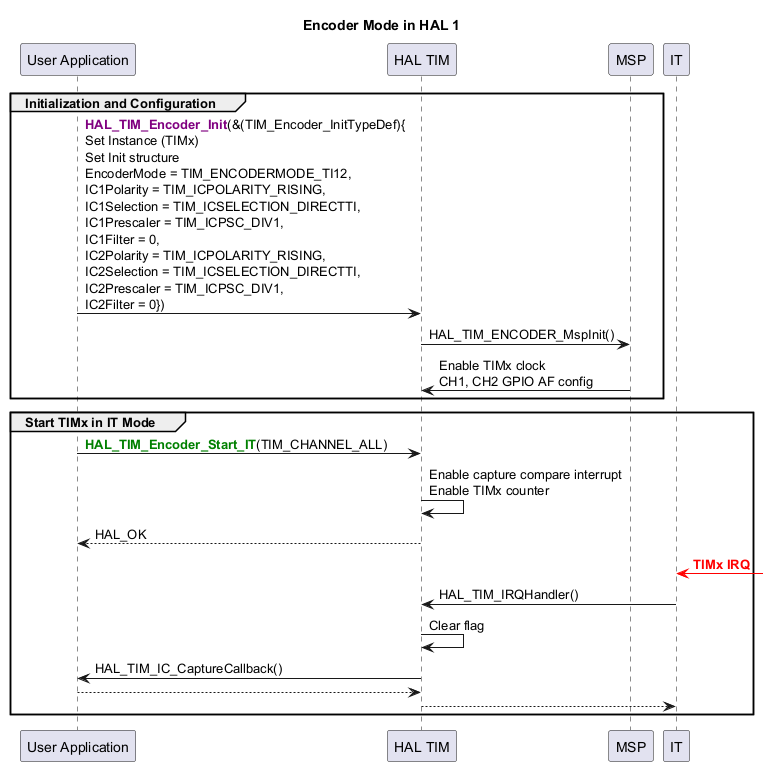

The diagram above was rendered by PlantUML. Its source (embedded in the PNG):
@startuml
title "Encoder Mode in HAL 1"

participant "User Application" as App
participant "HAL TIM" as Driver
participant "MSP" as MSP

group Initialization and Configuration
    App -> Driver: <b><font color=purple>HAL_TIM_Encoder_Init</b>(&(TIM_Encoder_InitTypeDef){\nSet Instance (TIMx)\nSet Init structure\nEncoderMode = TIM_ENCODERMODE_TI12,\nIC1Polarity = TIM_ICPOLARITY_RISING,\nIC1Selection = TIM_ICSELECTION_DIRECTTI,\nIC1Prescaler = TIM_ICPSC_DIV1,\nIC1Filter = 0,\nIC2Polarity = TIM_ICPOLARITY_RISING,\nIC2Selection = TIM_ICSELECTION_DIRECTTI,\nIC2Prescaler = TIM_ICPSC_DIV1,\nIC2Filter = 0})
    Driver -> MSP: HAL_TIM_ENCODER_MspInit()
    MSP -> Driver: Enable TIMx clock\nCH1, CH2 GPIO AF config
end

group Start TIMx in IT Mode
    App -> Driver: <b><font color=green>HAL_TIM_Encoder_Start_IT</b>(TIM_CHANNEL_ALL)
    Driver->Driver : Enable capture compare interrupt\nEnable TIMx counter
    Driver --> App : HAL_OK
    IT <[#red]-] : <font color=red><b>TIMx IRQ
    IT -> Driver : HAL_TIM_IRQHandler()
    Driver -> Driver : Clear flag
    Driver -> App: HAL_TIM_IC_CaptureCallback()
    App --> Driver
    Driver --> IT
    end
@enduml